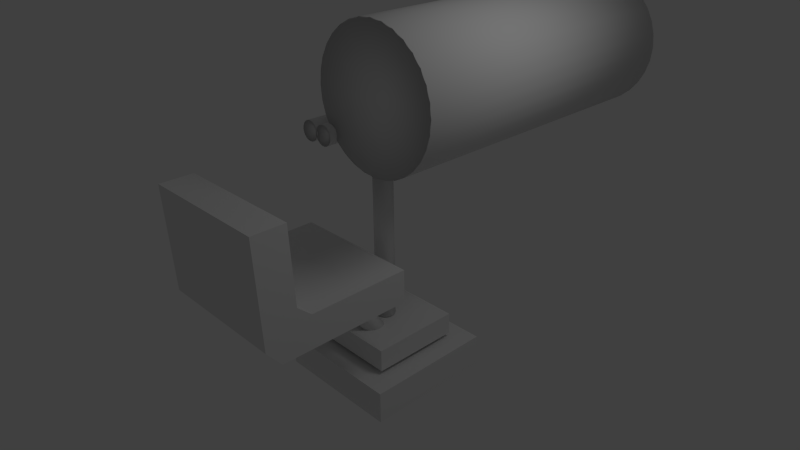 # Source: turrent_gun.blend  (saved by Blender 2.57.1; exported with 4.5.12 LTS)
import bpy
from mathutils import Matrix  # noqa: F401  (used for matrix-valued properties, if any)

bpy.ops.wm.read_factory_settings(use_empty=True)
scene = bpy.context.scene
scene.name = 'Scene'

# ---- collections
col_collection_1 = bpy.data.collections.new('Collection 1'); scene.collection.children.link(col_collection_1)

# ---- materials (node trees are filled in below, after node groups)
mat_material = bpy.data.materials.new('Material')
mat_material.alpha_threshold = 0.0
mat_material.use_transparent_shadow = False
mat_material.roughness = 0.5
mat_material.line_color = (0.0, 0.0, 0.0, 1.0)

# ---- material node trees

# ---- world
world_world = bpy.data.worlds.new('World'); scene.world = world_world
world_world.color = (0.05088, 0.05088, 0.05088)
world_world.use_sun_shadow = False
world_world.sun_shadow_jitter_overblur = 0.0
world_world.cycles.sampling_method = 'MANUAL'
world_world.cycles.sample_map_resolution = 256

# ---- cameras
cam_camera = bpy.data.cameras.new('Camera')
cam_camera.clip_end = 100.0
cam_camera.lens = 35.0
cam_camera.ortho_scale = 7.314
cam_camera.dof.focus_distance = 0.0
cam_camera.dof.aperture_fstop = 128.0

# ---- lights
light_lamp = bpy.data.lights.new('Lamp', 'POINT')
light_lamp.transmission_factor = 0.0
light_lamp.cutoff_distance = 30.0
light_lamp.energy = 100.0
light_lamp.shadow_buffer_clip_start = 1.001
light_lamp.shadow_soft_size = 1.0
light_lamp.shadow_maximum_resolution = 0.006
light_lamp.use_absolute_resolution = True
light_lamp.cycles.use_multiple_importance_sampling = False

# ---- meshes
me_cylinder_004 = bpy.data.meshes.new('Cylinder.004')
me_cylinder_004.from_pydata([(0.0, 1.0, -1.0), (0.1951, 0.9808, -1.0), (0.3827, 0.9239, -1.0), (0.5556, 0.8315, -1.0), (0.7071, 0.7071, -1.0), (0.8315, 0.5556, -1.0), (0.9239, 0.3827, -1.0), (0.9808, 0.1951, -1.0), (1.0, 7.55e-08, -1.0), (0.9808, -0.1951, -1.0), (0.9239, -0.3827, -1.0), (0.8315, -0.5556, -1.0), (0.7071, -0.7071, -1.0), (0.5556, -0.8315, -1.0), (0.3827, -0.9239, -1.0), (0.1951, -0.9808, -1.0), (-3.258e-07, -1.0, -1.0), (-0.1951, -0.9808, -1.0), (-0.3827, -0.9239, -1.0), (-0.5556, -0.8315, -1.0), (-0.7071, -0.7071, -1.0), (-0.8315, -0.5556, -1.0), (-0.9239, -0.3827, -1.0), (-0.9808, -0.1951, -1.0), (-1.0, 9.656e-07, -1.0), (-0.9808, 0.1951, -1.0), (-0.9239, 0.3827, -1.0), (-0.8315, 0.5556, -1.0), (-0.7071, 0.7071, -1.0), (-0.5556, 0.8315, -1.0), (-0.3827, 0.9239, -1.0), (-0.1951, 0.9808, -1.0), (1.605e-06, 1.0, 1.0), (0.1951, 0.9808, 1.0), (0.3827, 0.9239, 1.0), (0.5556, 0.8315, 1.0), (0.7071, 0.7071, 1.0), (0.8315, 0.5556, 1.0), (0.9239, 0.3827, 1.0), (0.9808, 0.1951, 1.0), (1.0, -2.245e-06, 1.0), (0.9808, -0.1951, 1.0), (0.9239, -0.3827, 1.0), (0.8315, -0.5556, 1.0), (0.7071, -0.7071, 1.0), (0.5556, -0.8315, 1.0), (0.3827, -0.9239, 1.0), (0.1951, -0.9808, 1.0), (9.298e-07, -1.0, 1.0), (-0.1951, -0.9808, 1.0), (-0.3827, -0.9239, 1.0), (-0.5556, -0.8315, 1.0), (-0.7071, -0.7071, 1.0), (-0.8315, -0.5556, 1.0), (-0.9239, -0.3827, 1.0), (-0.9808, -0.1951, 1.0), (-1.0, -4.105e-06, 1.0), (-0.9808, 0.1951, 1.0), (-0.9239, 0.3827, 1.0), (-0.8315, 0.5556, 1.0), (-0.7071, 0.7071, 1.0), (-0.5556, 0.8315, 1.0), (-0.3827, 0.9239, 1.0), (-0.1951, 0.9808, 1.0), (0.0, -4.001e-08, -0.7736), (0.0, 4.045e-08, 0.7711), (1.873, 1.0, -1.0), (2.068, 0.9808, -1.0), (2.255, 0.9239, -1.0), (2.428, 0.8315, -1.0), (2.58, 0.7071, -1.0), (2.704, 0.5556, -1.0), (2.796, 0.3827, -1.0), (2.853, 0.1951, -1.0), (2.873, -2.772e-06, -1.0), (2.853, -0.1951, -1.0), (2.796, -0.3827, -1.0), (2.704, -0.5556, -1.0), (2.58, -0.7071, -1.0), (2.428, -0.8315, -1.0), (2.255, -0.9239, -1.0), (2.068, -0.9808, -1.0), (1.873, -1.0, -1.0), (1.677, -0.9808, -1.0), (1.49, -0.9239, -1.0), (1.317, -0.8315, -1.0), (1.165, -0.7071, -1.0), (1.041, -0.5556, -1.0), (0.9487, -0.3827, -1.0), (0.8918, -0.1951, -1.0), (0.8726, -1.923e-09, -1.0), (0.8918, 0.1951, -1.0), (0.9487, 0.3827, -1.0), (1.041, 0.5556, -1.0), (1.165, 0.7071, -1.0), (1.317, 0.8315, -1.0), (1.49, 0.9239, -1.0), (1.677, 0.9808, -1.0), (1.873, 1.0, 1.0), (2.068, 0.9808, 1.0), (2.255, 0.9239, 1.0), (2.428, 0.8315, 1.0), (2.58, 0.7071, 1.0), (2.704, 0.5556, 1.0), (2.796, 0.3827, 1.0), (2.853, 0.1951, 1.0), (2.873, -5.092e-06, 1.0), (2.853, -0.1951, 1.0), (2.796, -0.3827, 1.0), (2.704, -0.5556, 1.0), (2.58, -0.7071, 1.0), (2.428, -0.8315, 1.0), (2.255, -0.9239, 1.0), (2.068, -0.9808, 1.0), (1.873, -1.0, 1.0), (1.677, -0.9808, 1.0), (1.49, -0.9239, 1.0), (1.317, -0.8315, 1.0), (1.165, -0.7071, 1.0), (1.041, -0.5556, 1.0), (0.9487, -0.3827, 1.0), (0.8918, -0.1951, 1.0), (0.8726, -5.072e-06, 1.0), (0.8918, 0.1951, 1.0), (0.9487, 0.3827, 1.0), (1.041, 0.5556, 1.0), (1.165, 0.7071, 1.0), (1.317, 0.8315, 1.0), (1.49, 0.9239, 1.0), (1.677, 0.9808, 1.0), (1.873, -1.947e-06, -0.7736), (1.873, -1.862e-06, 0.7457), (4.255, -20.89, -1.0), (4.448, -20.87, -0.9884), (4.635, -20.87, -0.963), (4.809, -20.89, -0.9252), (4.963, -20.93, -0.8764), (5.091, -20.99, -0.8184), (5.189, -21.06, -0.7536), (5.253, -21.16, -0.6844), (5.279, -21.26, -0.6134), (5.268, -21.36, -0.5435), (5.219, -21.47, -0.4772), (5.135, -21.58, -0.4171), (5.018, -21.68, -0.3656), (4.874, -21.78, -0.3246), (4.707, -21.85, -0.2957), (4.525, -21.92, -0.2799), (4.333, -21.96, -0.278), (4.14, -21.98, -0.29), (3.953, -21.98, -0.3154), (3.779, -21.96, -0.3532), (3.625, -21.92, -0.4021), (3.497, -21.86, -0.46), (3.399, -21.78, -0.5248), (3.335, -21.69, -0.594), (3.309, -21.59, -0.665), (3.32, -21.48, -0.735), (3.369, -21.38, -0.8012), (3.453, -21.27, -0.8613), (3.569, -21.17, -0.9128), (3.714, -21.07, -0.9538), (3.881, -20.99, -0.9828), (4.063, -20.93, -0.9985), (2.368, -11.9, 1.467), (2.561, -11.87, 1.479), (2.748, -11.87, 1.504), (2.922, -11.89, 1.542), (3.076, -11.94, 1.591), (3.205, -12.0, 1.649), (3.303, -12.07, 1.714), (3.366, -12.16, 1.783), (3.393, -12.26, 1.854), (3.382, -12.37, 1.924), (3.333, -12.48, 1.99), (3.249, -12.59, 2.05), (3.132, -12.69, 2.102), (2.988, -12.78, 2.143), (2.821, -12.86, 2.172), (2.638, -12.92, 2.187), (2.447, -12.97, 2.189), (2.254, -12.99, 2.177), (2.067, -12.99, 2.152), (1.893, -12.97, 2.114), (1.739, -12.93, 2.065), (1.61, -12.87, 2.007), (1.512, -12.79, 1.942), (1.449, -12.7, 1.873), (1.422, -12.6, 1.802), (1.434, -12.49, 1.732), (1.482, -12.38, 1.666), (1.567, -12.27, 1.606), (1.683, -12.17, 1.554), (1.828, -12.08, 1.513), (1.994, -12.0, 1.485), (2.177, -11.94, 1.469), (4.294, -21.42, -0.6392), (2.408, -12.43, 1.828), (3.351, -20.21, -1.828), (3.546, -20.21, -1.82), (3.734, -20.21, -1.795), (3.907, -20.21, -1.756), (4.059, -20.21, -1.703), (4.183, -20.21, -1.638), (4.276, -20.21, -1.564), (4.333, -20.21, -1.484), (4.352, -20.21, -1.4), (4.333, -20.21, -1.317), (4.276, -20.21, -1.237), (4.183, -20.21, -1.163), (4.059, -20.21, -1.098), (3.907, -20.21, -1.045), (3.734, -20.21, -1.005), (3.546, -20.21, -0.9808), (3.351, -20.21, -0.9726), (3.155, -20.21, -0.9808), (2.968, -20.21, -1.005), (2.795, -20.21, -1.045), (2.643, -20.21, -1.098), (2.518, -20.21, -1.163), (2.426, -20.21, -1.237), (2.369, -20.21, -1.317), (2.35, -20.21, -1.4), (2.369, -20.21, -1.484), (2.426, -20.21, -1.564), (2.518, -20.21, -1.638), (2.643, -20.21, -1.703), (2.795, -20.21, -1.756), (2.968, -20.21, -1.795), (3.155, -20.21, -1.82), (3.351, -1.473, -1.828), (3.546, -1.473, -1.82), (3.734, -1.473, -1.795), (3.907, -1.473, -1.756), (4.059, -1.473, -1.703), (4.183, -1.473, -1.638), (4.276, -1.473, -1.564), (4.333, -1.473, -1.484), (4.352, -1.473, -1.4), (4.333, -1.473, -1.317), (4.276, -1.473, -1.237), (4.183, -1.473, -1.163), (4.059, -1.473, -1.098), (3.907, -1.473, -1.045), (3.734, -1.473, -1.005), (3.546, -1.473, -0.9808), (3.351, -1.473, -0.9726), (3.155, -1.473, -0.9808), (2.968, -1.473, -1.005), (2.795, -1.473, -1.045), (2.643, -1.473, -1.098), (2.518, -1.473, -1.163), (2.426, -1.473, -1.237), (2.369, -1.473, -1.317), (2.35, -1.473, -1.4), (2.369, -1.473, -1.484), (2.426, -1.473, -1.564), (2.518, -1.473, -1.638), (2.643, -1.473, -1.703), (2.795, -1.473, -1.756), (2.968, -1.473, -1.795), (3.155, -1.473, -1.82), (3.351, -20.21, -1.4), (3.351, -1.473, -1.4), (8.06, -22.65, -3.331), (8.06, -22.65, 0.6914), (-1.358, -22.65, 0.6914), (-1.358, -22.65, -3.331), (8.06, -20.32, -3.331), (8.06, -20.32, 0.6914), (-1.358, -20.32, 0.6914), (-1.358, -20.32, -3.331), (7.785, 11.09, -12.84), (9.106, 10.96, -12.84), (10.38, 10.57, -12.84), (11.55, 9.945, -12.84), (12.57, 9.103, -12.84), (13.42, 8.076, -12.84), (14.04, 6.906, -12.84), (14.43, 5.635, -12.84), (14.56, 4.314, -12.84), (14.43, 2.993, -12.84), (14.04, 1.723, -12.84), (13.42, 0.5519, -12.84), (12.57, -0.4743, -12.84), (11.55, -1.316, -12.84), (10.38, -1.942, -12.84), (9.106, -2.328, -12.84), (7.785, -2.458, -12.84), (6.464, -2.328, -12.84), (5.193, -1.942, -12.84), (4.023, -1.316, -12.84), (2.996, -0.4742, -12.84), (2.154, 0.5519, -12.84), (1.528, 1.723, -12.84), (1.143, 2.993, -12.84), (1.013, 4.314, -12.84), (1.143, 5.635, -12.84), (1.528, 6.906, -12.84), (2.154, 8.076, -12.84), (2.996, 9.103, -12.84), (4.023, 9.945, -12.84), (5.193, 10.57, -12.84), (6.464, 10.96, -12.84), (7.785, 11.09, 0.7035), (9.106, 10.96, 0.7035), (10.38, 10.57, 0.7035), (11.55, 9.945, 0.7035), (12.57, 9.103, 0.7035), (13.42, 8.076, 0.7035), (14.04, 6.906, 0.7035), (14.43, 5.635, 0.7035), (14.56, 4.314, 0.7035), (14.43, 2.993, 0.7035), (14.04, 1.723, 0.7035), (13.42, 0.5519, 0.7035), (12.57, -0.4743, 0.7035), (11.55, -1.316, 0.7035), (10.38, -1.942, 0.7035), (9.106, -2.328, 0.7035), (7.785, -2.458, 0.7035), (6.464, -2.328, 0.7035), (5.193, -1.942, 0.7035), (4.023, -1.316, 0.7035), (2.996, -0.4743, 0.7035), (2.154, 0.5519, 0.7035), (1.528, 1.723, 0.7035), (1.143, 2.993, 0.7035), (1.013, 4.314, 0.7035), (1.143, 5.635, 0.7035), (1.528, 6.906, 0.7035), (2.154, 8.076, 0.7035), (2.996, 9.103, 0.7035), (4.022, 9.945, 0.7035), (5.193, 10.57, 0.7035), (6.464, 10.96, 0.7035), (7.785, 4.314, -1.271), (7.785, 4.314, 0.1529), (10.12, -2.143, 5.313), (10.12, -9.788, 5.193), (-3.421, -9.788, 5.193), (-3.421, -2.143, 5.313), (10.12, -2.143, 6.747), (10.12, -12.59, 6.596), (-3.421, -12.59, 6.596), (-3.421, -2.143, 6.747), (10.12, -14.38, 0.1916), (10.12, -14.38, 5.977), (-3.421, -14.38, 5.977), (-3.421, -14.38, 0.1916), (10.12, -11.02, 0.1916), (10.12, -11.02, 4.598), (-3.421, -11.02, 4.598), (-3.421, -11.02, 0.1916)], [], [(64, 0, 1), (65, 33, 32), (64, 1, 2), (65, 34, 33), (64, 2, 3), (65, 35, 34), (64, 3, 4), (65, 36, 35), (64, 4, 5), (65, 37, 36), (64, 5, 6), (65, 38, 37), (64, 6, 7), (65, 39, 38), (64, 7, 8), (65, 40, 39), (64, 8, 9), (65, 41, 40), (64, 9, 10), (65, 42, 41), (64, 10, 11), (65, 43, 42), (64, 11, 12), (65, 44, 43), (64, 12, 13), (65, 45, 44), (64, 13, 14), (65, 46, 45), (64, 14, 15), (65, 47, 46), (64, 15, 16), (65, 48, 47), (64, 16, 17), (65, 49, 48), (64, 17, 18), (65, 50, 49), (64, 18, 19), (65, 51, 50), (64, 19, 20), (65, 52, 51), (64, 20, 21), (65, 53, 52), (64, 21, 22), (65, 54, 53), (64, 22, 23), (65, 55, 54), (64, 23, 24), (65, 56, 55), (64, 24, 25), (65, 57, 56), (64, 25, 26), (65, 58, 57), (64, 26, 27), (65, 59, 58), (64, 27, 28), (65, 60, 59), (64, 28, 29), (65, 61, 60), (64, 29, 30), (65, 62, 61), (64, 30, 31), (65, 63, 62), (31, 0, 64), (65, 32, 63), (0, 32, 33, 1), (1, 33, 34, 2), (2, 34, 35, 3), (3, 35, 36, 4), (4, 36, 37, 5), (5, 37, 38, 6), (6, 38, 39, 7), (7, 39, 40, 8), (8, 40, 41, 9), (9, 41, 42, 10), (10, 42, 43, 11), (11, 43, 44, 12), (12, 44, 45, 13), (13, 45, 46, 14), (14, 46, 47, 15), (15, 47, 48, 16), (16, 48, 49, 17), (17, 49, 50, 18), (18, 50, 51, 19), (19, 51, 52, 20), (20, 52, 53, 21), (21, 53, 54, 22), (22, 54, 55, 23), (23, 55, 56, 24), (24, 56, 57, 25), (25, 57, 58, 26), (26, 58, 59, 27), (27, 59, 60, 28), (28, 60, 61, 29), (29, 61, 62, 30), (30, 62, 63, 31), (32, 0, 31, 63), (130, 66, 67), (131, 99, 98), (130, 67, 68), (131, 100, 99), (130, 68, 69), (131, 101, 100), (130, 69, 70), (131, 102, 101), (130, 70, 71), (131, 103, 102), (130, 71, 72), (131, 104, 103), (130, 72, 73), (131, 105, 104), (130, 73, 74), (131, 106, 105), (130, 74, 75), (131, 107, 106), (130, 75, 76), (131, 108, 107), (130, 76, 77), (131, 109, 108), (130, 77, 78), (131, 110, 109), (130, 78, 79), (131, 111, 110), (130, 79, 80), (131, 112, 111), (130, 80, 81), (131, 113, 112), (130, 81, 82), (131, 114, 113), (130, 82, 83), (131, 115, 114), (130, 83, 84), (131, 116, 115), (130, 84, 85), (131, 117, 116), (130, 85, 86), (131, 118, 117), (130, 86, 87), (131, 119, 118), (130, 87, 88), (131, 120, 119), (130, 88, 89), (131, 121, 120), (130, 89, 90), (131, 122, 121), (130, 90, 91), (131, 123, 122), (130, 91, 92), (131, 124, 123), (130, 92, 93), (131, 125, 124), (130, 93, 94), (131, 126, 125), (130, 94, 95), (131, 127, 126), (130, 95, 96), (131, 128, 127), (130, 96, 97), (131, 129, 128), (97, 66, 130), (131, 98, 129), (66, 98, 99, 67), (67, 99, 100, 68), (68, 100, 101, 69), (69, 101, 102, 70), (70, 102, 103, 71), (71, 103, 104, 72), (72, 104, 105, 73), (73, 105, 106, 74), (74, 106, 107, 75), (75, 107, 108, 76), (76, 108, 109, 77), (77, 109, 110, 78), (78, 110, 111, 79), (79, 111, 112, 80), (80, 112, 113, 81), (81, 113, 114, 82), (82, 114, 115, 83), (83, 115, 116, 84), (84, 116, 117, 85), (85, 117, 118, 86), (86, 118, 119, 87), (87, 119, 120, 88), (88, 120, 121, 89), (89, 121, 122, 90), (90, 122, 123, 91), (91, 123, 124, 92), (92, 124, 125, 93), (93, 125, 126, 94), (94, 126, 127, 95), (95, 127, 128, 96), (96, 128, 129, 97), (98, 66, 97, 129), (196, 132, 133), (197, 165, 164), (196, 133, 134), (197, 166, 165), (196, 134, 135), (197, 167, 166), (196, 135, 136), (197, 168, 167), (196, 136, 137), (197, 169, 168), (196, 137, 138), (197, 170, 169), (196, 138, 139), (197, 171, 170), (196, 139, 140), (197, 172, 171), (196, 140, 141), (197, 173, 172), (196, 141, 142), (197, 174, 173), (196, 142, 143), (197, 175, 174), (196, 143, 144), (197, 176, 175), (196, 144, 145), (197, 177, 176), (196, 145, 146), (197, 178, 177), (196, 146, 147), (197, 179, 178), (196, 147, 148), (197, 180, 179), (196, 148, 149), (197, 181, 180), (196, 149, 150), (197, 182, 181), (196, 150, 151), (197, 183, 182), (196, 151, 152), (197, 184, 183), (196, 152, 153), (197, 185, 184), (196, 153, 154), (197, 186, 185), (196, 154, 155), (197, 187, 186), (196, 155, 156), (197, 188, 187), (196, 156, 157), (197, 189, 188), (196, 157, 158), (197, 190, 189), (196, 158, 159), (197, 191, 190), (196, 159, 160), (197, 192, 191), (196, 160, 161), (197, 193, 192), (196, 161, 162), (197, 194, 193), (196, 162, 163), (197, 195, 194), (163, 132, 196), (197, 164, 195), (132, 164, 165, 133), (133, 165, 166, 134), (134, 166, 167, 135), (135, 167, 168, 136), (136, 168, 169, 137), (137, 169, 170, 138), (138, 170, 171, 139), (139, 171, 172, 140), (140, 172, 173, 141), (141, 173, 174, 142), (142, 174, 175, 143), (143, 175, 176, 144), (144, 176, 177, 145), (145, 177, 178, 146), (146, 178, 179, 147), (147, 179, 180, 148), (148, 180, 181, 149), (149, 181, 182, 150), (150, 182, 183, 151), (151, 183, 184, 152), (152, 184, 185, 153), (153, 185, 186, 154), (154, 186, 187, 155), (155, 187, 188, 156), (156, 188, 189, 157), (157, 189, 190, 158), (158, 190, 191, 159), (159, 191, 192, 160), (160, 192, 193, 161), (161, 193, 194, 162), (162, 194, 195, 163), (164, 132, 163, 195), (262, 198, 199), (263, 231, 230), (262, 199, 200), (263, 232, 231), (262, 200, 201), (263, 233, 232), (262, 201, 202), (263, 234, 233), (262, 202, 203), (263, 235, 234), (262, 203, 204), (263, 236, 235), (262, 204, 205), (263, 237, 236), (262, 205, 206), (263, 238, 237), (262, 206, 207), (263, 239, 238), (262, 207, 208), (263, 240, 239), (262, 208, 209), (263, 241, 240), (262, 209, 210), (263, 242, 241), (262, 210, 211), (263, 243, 242), (262, 211, 212), (263, 244, 243), (262, 212, 213), (263, 245, 244), (262, 213, 214), (263, 246, 245), (262, 214, 215), (263, 247, 246), (262, 215, 216), (263, 248, 247), (262, 216, 217), (263, 249, 248), (262, 217, 218), (263, 250, 249), (262, 218, 219), (263, 251, 250), (262, 219, 220), (263, 252, 251), (262, 220, 221), (263, 253, 252), (262, 221, 222), (263, 254, 253), (262, 222, 223), (263, 255, 254), (262, 223, 224), (263, 256, 255), (262, 224, 225), (263, 257, 256), (262, 225, 226), (263, 258, 257), (262, 226, 227), (263, 259, 258), (262, 227, 228), (263, 260, 259), (262, 228, 229), (263, 261, 260), (229, 198, 262), (263, 230, 261), (198, 230, 231, 199), (199, 231, 232, 200), (200, 232, 233, 201), (201, 233, 234, 202), (202, 234, 235, 203), (203, 235, 236, 204), (204, 236, 237, 205), (205, 237, 238, 206), (206, 238, 239, 207), (207, 239, 240, 208), (208, 240, 241, 209), (209, 241, 242, 210), (210, 242, 243, 211), (211, 243, 244, 212), (212, 244, 245, 213), (213, 245, 246, 214), (214, 246, 247, 215), (215, 247, 248, 216), (216, 248, 249, 217), (217, 249, 250, 218), (218, 250, 251, 219), (219, 251, 252, 220), (220, 252, 253, 221), (221, 253, 254, 222), (222, 254, 255, 223), (223, 255, 256, 224), (224, 256, 257, 225), (225, 257, 258, 226), (226, 258, 259, 227), (227, 259, 260, 228), (228, 260, 261, 229), (230, 198, 229, 261), (264, 265, 266, 267), (268, 271, 270, 269), (264, 268, 269, 265), (265, 269, 270, 266), (266, 270, 271, 267), (268, 264, 267, 271), (336, 272, 273), (337, 305, 304), (336, 273, 274), (337, 306, 305), (336, 274, 275), (337, 307, 306), (336, 275, 276), (337, 308, 307), (336, 276, 277), (337, 309, 308), (336, 277, 278), (337, 310, 309), (336, 278, 279), (337, 311, 310), (336, 279, 280), (337, 312, 311), (336, 280, 281), (337, 313, 312), (336, 281, 282), (337, 314, 313), (336, 282, 283), (337, 315, 314), (336, 283, 284), (337, 316, 315), (336, 284, 285), (337, 317, 316), (336, 285, 286), (337, 318, 317), (336, 286, 287), (337, 319, 318), (336, 287, 288), (337, 320, 319), (336, 288, 289), (337, 321, 320), (336, 289, 290), (337, 322, 321), (336, 290, 291), (337, 323, 322), (336, 291, 292), (337, 324, 323), (336, 292, 293), (337, 325, 324), (336, 293, 294), (337, 326, 325), (336, 294, 295), (337, 327, 326), (336, 295, 296), (337, 328, 327), (336, 296, 297), (337, 329, 328), (336, 297, 298), (337, 330, 329), (336, 298, 299), (337, 331, 330), (336, 299, 300), (337, 332, 331), (336, 300, 301), (337, 333, 332), (336, 301, 302), (337, 334, 333), (336, 302, 303), (337, 335, 334), (303, 272, 336), (337, 304, 335), (272, 304, 305, 273), (273, 305, 306, 274), (274, 306, 307, 275), (275, 307, 308, 276), (276, 308, 309, 277), (277, 309, 310, 278), (278, 310, 311, 279), (279, 311, 312, 280), (280, 312, 313, 281), (281, 313, 314, 282), (282, 314, 315, 283), (283, 315, 316, 284), (284, 316, 317, 285), (285, 317, 318, 286), (286, 318, 319, 287), (287, 319, 320, 288), (288, 320, 321, 289), (289, 321, 322, 290), (290, 322, 323, 291), (291, 323, 324, 292), (292, 324, 325, 293), (293, 325, 326, 294), (294, 326, 327, 295), (295, 327, 328, 296), (296, 328, 329, 297), (297, 329, 330, 298), (298, 330, 331, 299), (299, 331, 332, 300), (300, 332, 333, 301), (301, 333, 334, 302), (302, 334, 335, 303), (304, 272, 303, 335), (338, 339, 340, 341), (342, 345, 344, 343), (338, 342, 343, 339), (340, 344, 345, 341), (342, 338, 341, 345), (346, 347, 348, 349), (350, 353, 352, 351), (346, 350, 351, 347), (348, 352, 353, 349), (350, 346, 349, 353), (340, 352, 348, 344), (339, 351, 352, 340), (339, 343, 347, 351), (343, 344, 348, 347)])
me_cylinder_004.polygons.foreach_set('use_smooth', [1, 1, 1, 1, 1, 1, 1, 1, 1, 1, 1, 1, 1, 1, 1, 1, 1, 1, 1, 1, 1, 1, 1, 1, 1, 1, 1, 1, 1, 1, 1, 1, 1, 1, 1, 1, 1, 1, 1, 1, 1, 1, 1, 1, 1, 1, 1, 1, 1, 1, 1, 1, 1, 1, 1, 1, 1, 1, 1, 1, 1, 1, 1, 1, 1, 1, 1, 1, 1, 1, 1, 1, 1, 1, 1, 1, 1, 1, 1, 1, 1, 1, 1, 1, 1, 1, 1, 1, 1, 1, 1, 1, 1, 1, 1, 1, 1, 1, 1, 1, 1, 1, 1, 1, 1, 1, 1, 1, 1, 1, 1, 1, 1, 1, 1, 1, 1, 1, 1, 1, 1, 1, 1, 1, 1, 1, 1, 1, 1, 1, 1, 1, 1, 1, 1, 1, 1, 1, 1, 1, 1, 1, 1, 1, 1, 1, 1, 1, 1, 1, 1, 1, 1, 1, 1, 1, 1, 1, 1, 1, 1, 1, 1, 1, 1, 1, 1, 1, 1, 1, 1, 1, 1, 1, 1, 1, 1, 1, 1, 1, 1, 1, 1, 1, 1, 1, 1, 1, 1, 1, 1, 1, 1, 1, 1, 1, 1, 1, 1, 1, 1, 1, 1, 1, 1, 1, 1, 1, 1, 1, 1, 1, 1, 1, 1, 1, 1, 1, 1, 1, 1, 1, 1, 1, 1, 1, 1, 1, 1, 1, 1, 1, 1, 1, 1, 1, 1, 1, 1, 1, 1, 1, 1, 1, 1, 1, 1, 1, 1, 1, 1, 1, 1, 1, 1, 1, 1, 1, 1, 1, 1, 1, 1, 1, 1, 1, 1, 1, 1, 1, 1, 1, 1, 1, 1, 1, 1, 1, 1, 1, 1, 1, 1, 1, 1, 1, 1, 1, 1, 1, 1, 1, 1, 1, 1, 1, 1, 1, 1, 1, 1, 1, 1, 1, 1, 1, 1, 1, 1, 1, 1, 1, 1, 1, 1, 1, 1, 1, 1, 1, 1, 1, 1, 1, 1, 1, 1, 1, 1, 1, 1, 1, 1, 1, 1, 1, 1, 1, 1, 1, 1, 1, 1, 1, 1, 1, 1, 1, 1, 1, 1, 1, 1, 1, 1, 1, 1, 1, 1, 1, 1, 1, 1, 1, 1, 1, 1, 1, 1, 1, 1, 1, 1, 1, 1, 1, 1, 1, 1, 1, 1, 1, 1, 1, 0, 0, 0, 0, 0, 0, 1, 1, 1, 1, 1, 1, 1, 1, 1, 1, 1, 1, 1, 1, 1, 1, 1, 1, 1, 1, 1, 1, 1, 1, 1, 1, 1, 1, 1, 1, 1, 1, 1, 1, 1, 1, 1, 1, 1, 1, 1, 1, 1, 1, 1, 1, 1, 1, 1, 1, 1, 1, 1, 1, 1, 1, 1, 1, 1, 1, 1, 1, 1, 1, 1, 1, 1, 1, 1, 1, 1, 1, 1, 1, 1, 1, 1, 1, 1, 1, 1, 1, 1, 1, 1, 1, 1, 1, 1, 1, 1, 1, 1, 1, 1, 1, 0, 0, 0, 0, 0, 0, 0, 0, 0, 0, 0, 0, 0, 0])
_uv = me_cylinder_004.uv_layers.new(name='UVTex')
_uv.uv.foreach_set('vector', [0.6043, 0.8014, 0.5852, 0.8034, 0.5852, 0.7995, 0.3711, 0.8002, 0.354, 0.8093, 0.3526, 0.8057, 0.6043, 0.8014, 0.5852, 0.7995, 0.5859, 0.7958, 0.3711, 0.8002, 0.3561, 0.8125, 0.354, 0.8093, 0.6043, 0.8014, 0.5859, 0.7958, 0.5874, 0.7922, 0.3711, 0.8002, 0.3588, 0.8152, 0.3561, 0.8125, 0.6043, 0.8014, 0.5874, 0.7922, 0.5895, 0.789, 0.3711, 0.8002, 0.362, 0.8173, 0.3588, 0.8152, 0.6043, 0.8014, 0.5895, 0.789, 0.5922, 0.7863, 0.3711, 0.8002, 0.3656, 0.8188, 0.362, 0.8173, 0.6043, 0.8014, 0.5922, 0.7863, 0.5954, 0.7842, 0.3711, 0.8002, 0.3693, 0.8195, 0.3656, 0.8188, 0.6043, 0.8014, 0.5954, 0.7842, 0.5989, 0.7827, 0.3711, 0.8002, 0.3731, 0.8195, 0.3693, 0.8195, 0.6043, 0.8014, 0.5989, 0.7827, 0.6026, 0.782, 0.3711, 0.8002, 0.3769, 0.8188, 0.3731, 0.8195, 0.6043, 0.8014, 0.6026, 0.782, 0.6065, 0.782, 0.3711, 0.8002, 0.3804, 0.8173, 0.3769, 0.8188, 0.6043, 0.8014, 0.6065, 0.782, 0.6102, 0.7827, 0.3711, 0.8002, 0.3836, 0.8152, 0.3804, 0.8173, 0.6043, 0.8014, 0.6102, 0.7827, 0.6137, 0.7842, 0.3711, 0.8002, 0.3863, 0.8125, 0.3836, 0.8152, 0.6043, 0.8014, 0.6137, 0.7842, 0.6169, 0.7863, 0.3711, 0.8002, 0.3884, 0.8093, 0.3863, 0.8125, 0.6043, 0.8014, 0.6169, 0.7863, 0.6196, 0.789, 0.3711, 0.8002, 0.3899, 0.8058, 0.3884, 0.8093, 0.6043, 0.8014, 0.6196, 0.789, 0.6218, 0.7922, 0.3711, 0.8002, 0.3907, 0.802, 0.3899, 0.8058, 0.6043, 0.8014, 0.6218, 0.7922, 0.6232, 0.7957, 0.3711, 0.8002, 0.3907, 0.7982, 0.3907, 0.802, 0.6043, 0.8014, 0.6232, 0.7957, 0.624, 0.7995, 0.3711, 0.8002, 0.3899, 0.7945, 0.3907, 0.7982, 0.6043, 0.8014, 0.624, 0.7995, 0.624, 0.8033, 0.3711, 0.8002, 0.3885, 0.7909, 0.3899, 0.7945, 0.6043, 0.8014, 0.624, 0.8033, 0.6232, 0.8071, 0.3711, 0.8002, 0.3863, 0.7877, 0.3885, 0.7909, 0.6043, 0.8014, 0.6232, 0.8071, 0.6218, 0.8106, 0.3711, 0.8002, 0.3836, 0.785, 0.3863, 0.7877, 0.6043, 0.8014, 0.6218, 0.8106, 0.6197, 0.8138, 0.3711, 0.8002, 0.3805, 0.7829, 0.3836, 0.785, 0.6043, 0.8014, 0.6197, 0.8138, 0.617, 0.8165, 0.3711, 0.8002, 0.3769, 0.7814, 0.3805, 0.7829, 0.6043, 0.8014, 0.617, 0.8165, 0.6138, 0.8186, 0.3711, 0.8002, 0.3732, 0.7807, 0.3769, 0.7814, 0.6043, 0.8014, 0.6138, 0.8186, 0.6102, 0.8201, 0.3711, 0.8002, 0.3693, 0.7807, 0.3732, 0.7807, 0.6043, 0.8014, 0.6102, 0.8201, 0.6065, 0.8208, 0.3711, 0.8002, 0.3656, 0.7814, 0.3693, 0.7807, 0.6043, 0.8014, 0.6065, 0.8208, 0.6027, 0.8209, 0.3711, 0.8002, 0.3621, 0.7829, 0.3656, 0.7814, 0.6043, 0.8014, 0.6027, 0.8209, 0.5989, 0.8201, 0.3711, 0.8002, 0.3589, 0.785, 0.3621, 0.7829, 0.6043, 0.8014, 0.5989, 0.8201, 0.5954, 0.8186, 0.3711, 0.8002, 0.3562, 0.7877, 0.3589, 0.785, 0.6043, 0.8014, 0.5954, 0.8186, 0.5922, 0.8165, 0.3711, 0.8002, 0.354, 0.7909, 0.3562, 0.7877, 0.6043, 0.8014, 0.5922, 0.8165, 0.5895, 0.8138, 0.3711, 0.8002, 0.3526, 0.7944, 0.354, 0.7909, 0.6043, 0.8014, 0.5895, 0.8138, 0.5874, 0.8106, 0.3711, 0.8002, 0.3518, 0.7982, 0.3526, 0.7944, 0.6043, 0.8014, 0.5874, 0.8106, 0.5859, 0.8071, 0.3711, 0.8002, 0.3518, 0.802, 0.3518, 0.7982, 0.5859, 0.8071, 0.5852, 0.8034, 0.6043, 0.8014, 0.3711, 0.8002, 0.3526, 0.8057, 0.3518, 0.802, 0.2491, 0.8353, 0.2491, 0.7963, 0.2529, 0.7963, 0.2529, 0.8353, 0.2529, 0.8353, 0.2529, 0.7963, 0.2565, 0.7964, 0.2566, 0.8354, 0.2566, 0.8354, 0.2565, 0.7964, 0.2599, 0.7965, 0.26, 0.8355, 0.26, 0.8355, 0.2599, 0.7965, 0.2629, 0.7966, 0.2629, 0.8356, 0.5852, 0.782, 0.5851, 0.8209, 0.5822, 0.8211, 0.5822, 0.7822, 0.5822, 0.7822, 0.5822, 0.8211, 0.5788, 0.8213, 0.5788, 0.7824, 0.5788, 0.7824, 0.5788, 0.8213, 0.5751, 0.8214, 0.5752, 0.7825, 0.5752, 0.7825, 0.5751, 0.8214, 0.5713, 0.8214, 0.5714, 0.7825, 0.5714, 0.7825, 0.5713, 0.8214, 0.5675, 0.8214, 0.5676, 0.7825, 0.5676, 0.7825, 0.5675, 0.8214, 0.5638, 0.8213, 0.5639, 0.7824, 0.5639, 0.7824, 0.5638, 0.8213, 0.5605, 0.8211, 0.5605, 0.7822, 0.5605, 0.7822, 0.5605, 0.8211, 0.5575, 0.8209, 0.5576, 0.782, 0.2076, 0.7967, 0.2077, 0.8356, 0.2106, 0.8355, 0.2106, 0.7965, 0.2106, 0.7965, 0.2106, 0.8355, 0.214, 0.8354, 0.214, 0.7964, 0.214, 0.7964, 0.214, 0.8354, 0.2177, 0.8353, 0.2176, 0.7963, 0.2176, 0.7963, 0.2177, 0.8353, 0.2215, 0.8353, 0.2214, 0.7963, 0.2214, 0.7963, 0.2215, 0.8353, 0.2253, 0.8353, 0.2252, 0.7963, 0.2252, 0.7963, 0.2253, 0.8353, 0.2289, 0.8354, 0.2289, 0.7964, 0.2289, 0.7964, 0.2289, 0.8354, 0.2323, 0.8355, 0.2323, 0.7965, 0.2323, 0.7965, 0.2323, 0.8355, 0.2353, 0.8356, 0.2352, 0.7966, 0.5445, 0.8209, 0.5445, 0.782, 0.5416, 0.7822, 0.5415, 0.8211, 0.5415, 0.8211, 0.5416, 0.7822, 0.5382, 0.7824, 0.5382, 0.8213, 0.5382, 0.8213, 0.5382, 0.7824, 0.5345, 0.7825, 0.5345, 0.8214, 0.5345, 0.8214, 0.5345, 0.7825, 0.5307, 0.7825, 0.5307, 0.8214, 0.5307, 0.8214, 0.5307, 0.7825, 0.5269, 0.7824, 0.5269, 0.8214, 0.5269, 0.8214, 0.5269, 0.7824, 0.5233, 0.7823, 0.5232, 0.8213, 0.5232, 0.8213, 0.5233, 0.7823, 0.5199, 0.7822, 0.5198, 0.8211, 0.5198, 0.8211, 0.5199, 0.7822, 0.5169, 0.782, 0.5169, 0.8209, 0.2353, 0.8356, 0.2353, 0.7967, 0.2382, 0.7965, 0.2383, 0.8355, 0.2383, 0.8355, 0.2382, 0.7965, 0.2416, 0.7964, 0.2416, 0.8354, 0.2416, 0.8354, 0.2416, 0.7964, 0.2453, 0.7963, 0.2453, 0.8353, 0.2491, 0.7963, 0.2491, 0.8353, 0.2453, 0.8353, 0.2453, 0.7963, 0.4696, 0.8015, 0.4512, 0.8071, 0.4504, 0.8033, 0.328, 0.8001, 0.3095, 0.8057, 0.3087, 0.802, 0.4696, 0.8015, 0.4504, 0.8033, 0.4504, 0.7995, 0.328, 0.8001, 0.3109, 0.8093, 0.3095, 0.8057, 0.4696, 0.8015, 0.4504, 0.7995, 0.4511, 0.7958, 0.328, 0.8001, 0.3131, 0.8125, 0.3109, 0.8093, 0.4696, 0.8015, 0.4511, 0.7958, 0.4526, 0.7922, 0.328, 0.8001, 0.3158, 0.8152, 0.3131, 0.8125, 0.4696, 0.8015, 0.4526, 0.7922, 0.4547, 0.789, 0.328, 0.8001, 0.3189, 0.8173, 0.3158, 0.8152, 0.4696, 0.8015, 0.4547, 0.789, 0.4574, 0.7863, 0.328, 0.8001, 0.3225, 0.8188, 0.3189, 0.8173, 0.4696, 0.8015, 0.4574, 0.7863, 0.4606, 0.7842, 0.328, 0.8001, 0.3262, 0.8195, 0.3225, 0.8188, 0.4696, 0.8015, 0.4606, 0.7842, 0.4641, 0.7827, 0.328, 0.8001, 0.3301, 0.8195, 0.3262, 0.8195, 0.4696, 0.8015, 0.4641, 0.7827, 0.4679, 0.782, 0.328, 0.8001, 0.3338, 0.8188, 0.3301, 0.8195, 0.4696, 0.8015, 0.4679, 0.782, 0.4717, 0.782, 0.328, 0.8001, 0.3373, 0.8173, 0.3338, 0.8188, 0.4696, 0.8015, 0.4717, 0.782, 0.4754, 0.7827, 0.328, 0.8001, 0.3405, 0.8152, 0.3373, 0.8173, 0.4696, 0.8015, 0.4754, 0.7827, 0.479, 0.7842, 0.328, 0.8001, 0.3432, 0.8125, 0.3405, 0.8152, 0.4696, 0.8015, 0.479, 0.7842, 0.4822, 0.7863, 0.328, 0.8001, 0.3454, 0.8093, 0.3432, 0.8125, 0.4696, 0.8015, 0.4822, 0.7863, 0.4849, 0.789, 0.328, 0.8001, 0.3468, 0.8058, 0.3454, 0.8093, 0.4696, 0.8015, 0.4849, 0.789, 0.487, 0.7922, 0.328, 0.8001, 0.3476, 0.802, 0.3468, 0.8058, 0.4696, 0.8015, 0.487, 0.7922, 0.4885, 0.7957, 0.328, 0.8001, 0.3476, 0.7982, 0.3476, 0.802, 0.4696, 0.8015, 0.4885, 0.7957, 0.4892, 0.7995, 0.328, 0.8001, 0.3468, 0.7945, 0.3476, 0.7982, 0.4696, 0.8015, 0.4892, 0.7995, 0.4892, 0.8033, 0.328, 0.8001, 0.3454, 0.7909, 0.3468, 0.7945, 0.4696, 0.8015, 0.4892, 0.8033, 0.4885, 0.8071, 0.328, 0.8001, 0.3433, 0.7877, 0.3454, 0.7909, 0.4696, 0.8015, 0.4885, 0.8071, 0.487, 0.8106, 0.328, 0.8001, 0.3406, 0.785, 0.3433, 0.7877, 0.4696, 0.8015, 0.487, 0.8106, 0.4849, 0.8138, 0.328, 0.8001, 0.3374, 0.7829, 0.3406, 0.785, 0.4696, 0.8015, 0.4849, 0.8138, 0.4822, 0.8165, 0.328, 0.8001, 0.3338, 0.7814, 0.3374, 0.7829, 0.4696, 0.8015, 0.4822, 0.8165, 0.479, 0.8186, 0.328, 0.8001, 0.3301, 0.7807, 0.3338, 0.7814, 0.4696, 0.8015, 0.479, 0.8186, 0.4755, 0.8201, 0.328, 0.8001, 0.3263, 0.7807, 0.3301, 0.7807, 0.4696, 0.8015, 0.4755, 0.8201, 0.4717, 0.8208, 0.328, 0.8001, 0.3225, 0.7814, 0.3263, 0.7807, 0.4696, 0.8015, 0.4717, 0.8208, 0.4679, 0.8208, 0.328, 0.8001, 0.319, 0.7829, 0.3225, 0.7814, 0.4696, 0.8015, 0.4679, 0.8208, 0.4642, 0.8201, 0.328, 0.8001, 0.3158, 0.785, 0.319, 0.7829, 0.4696, 0.8015, 0.4642, 0.8201, 0.4606, 0.8186, 0.328, 0.8001, 0.3131, 0.7877, 0.3158, 0.785, 0.4696, 0.8015, 0.4606, 0.8186, 0.4575, 0.8165, 0.328, 0.8001, 0.311, 0.7909, 0.3131, 0.7877, 0.4696, 0.8015, 0.4575, 0.8165, 0.4548, 0.8138, 0.328, 0.8001, 0.3095, 0.7944, 0.311, 0.7909, 0.4696, 0.8015, 0.4548, 0.8138, 0.4526, 0.8106, 0.328, 0.8001, 0.3087, 0.7982, 0.3095, 0.7944, 0.4526, 0.8106, 0.4512, 0.8071, 0.4696, 0.8015, 0.328, 0.8001, 0.3087, 0.802, 0.3087, 0.7982, 0.08954, 0.8353, 0.08949, 0.7963, 0.0933, 0.7963, 0.09335, 0.8353, 0.09335, 0.8353, 0.0933, 0.7963, 0.09697, 0.7964, 0.09701, 0.8354, 0.09701, 0.8354, 0.09697, 0.7964, 0.1003, 0.7965, 0.1004, 0.8355, 0.1004, 0.8355, 0.1003, 0.7965, 0.1033, 0.7966, 0.1033, 0.8356, 0.5169, 0.782, 0.5168, 0.8209, 0.5139, 0.8211, 0.5139, 0.7822, 0.5139, 0.7822, 0.5139, 0.8211, 0.5105, 0.8213, 0.5105, 0.7824, 0.5105, 0.7824, 0.5105, 0.8213, 0.5068, 0.8214, 0.5069, 0.7825, 0.5069, 0.7825, 0.5068, 0.8214, 0.503, 0.8214, 0.5031, 0.7825, 0.5031, 0.7825, 0.503, 0.8214, 0.4992, 0.8214, 0.4993, 0.7825, 0.4993, 0.7825, 0.4992, 0.8214, 0.4955, 0.8213, 0.4956, 0.7824, 0.4956, 0.7824, 0.4955, 0.8213, 0.4922, 0.8211, 0.4922, 0.7822, 0.4922, 0.7822, 0.4922, 0.8211, 0.4892, 0.8209, 0.4893, 0.782, 0.1033, 0.7967, 0.1034, 0.8356, 0.1063, 0.8355, 0.1063, 0.7965, 0.1063, 0.7965, 0.1063, 0.8355, 0.1097, 0.8354, 0.1097, 0.7964, 0.1097, 0.7964, 0.1097, 0.8354, 0.1134, 0.8353, 0.1133, 0.7963, 0.1133, 0.7963, 0.1134, 0.8353, 0.1172, 0.8353, 0.1171, 0.7963, 0.1171, 0.7963, 0.1172, 0.8353, 0.121, 0.8353, 0.121, 0.7963, 0.121, 0.7963, 0.121, 0.8353, 0.1247, 0.8354, 0.1246, 0.7964, 0.1246, 0.7964, 0.1247, 0.8354, 0.128, 0.8355, 0.128, 0.7965, 0.128, 0.7965, 0.128, 0.8355, 0.131, 0.8356, 0.131, 0.7966, 0.0282, 0.831, 0.02826, 0.7921, 0.0253, 0.7923, 0.02524, 0.8312, 0.02524, 0.8312, 0.0253, 0.7923, 0.02192, 0.7924, 0.02187, 0.8314, 0.02187, 0.8314, 0.02192, 0.7924, 0.01826, 0.7925, 0.0182, 0.8314, 0.0182, 0.8314, 0.01826, 0.7925, 0.01445, 0.7926, 0.01439, 0.8315, 0.01439, 0.8315, 0.01445, 0.7926, 0.01064, 0.7925, 0.01059, 0.8314, 0.01059, 0.8314, 0.01064, 0.7925, 0.00698, 0.7924, 0.006923, 0.8313, 0.006923, 0.8313, 0.00698, 0.7924, 0.003605, 0.7923, 0.003548, 0.8312, 0.003548, 0.8312, 0.003605, 0.7923, 0.000647, 0.7921, 0.0005901, 0.831, 0.07573, 0.8356, 0.07569, 0.7967, 0.07865, 0.7965, 0.07869, 0.8355, 0.07869, 0.8355, 0.07865, 0.7965, 0.08202, 0.7964, 0.08207, 0.8354, 0.08207, 0.8354, 0.08202, 0.7964, 0.08569, 0.7963, 0.08573, 0.8353, 0.08949, 0.7963, 0.08954, 0.8353, 0.08573, 0.8353, 0.08569, 0.7963, 0.6524, 0.7801, 0.651, 0.7901, 0.6472, 0.7897, 0.8157, 0.7823, 0.8104, 0.7721, 0.8142, 0.7717, 0.6524, 0.7801, 0.6472, 0.7897, 0.6437, 0.7889, 0.8157, 0.7823, 0.8068, 0.7728, 0.8104, 0.7721, 0.6524, 0.7801, 0.6437, 0.7889, 0.6404, 0.7879, 0.8157, 0.7823, 0.8036, 0.774, 0.8068, 0.7728, 0.6524, 0.7801, 0.6404, 0.7879, 0.6376, 0.7865, 0.8157, 0.7823, 0.8008, 0.7754, 0.8036, 0.774, 0.6524, 0.7801, 0.6376, 0.7865, 0.6354, 0.7849, 0.8157, 0.7823, 0.7986, 0.7771, 0.8008, 0.7754, 0.6524, 0.7801, 0.6354, 0.7849, 0.6339, 0.7831, 0.8157, 0.7823, 0.7971, 0.7791, 0.7986, 0.7771, 0.6524, 0.7801, 0.6339, 0.7831, 0.633, 0.7811, 0.8157, 0.7823, 0.7963, 0.7811, 0.7971, 0.7791, 0.6524, 0.7801, 0.633, 0.7811, 0.6329, 0.7792, 0.8157, 0.7823, 0.7962, 0.7832, 0.7963, 0.7811, 0.6524, 0.7801, 0.6329, 0.7792, 0.6336, 0.7773, 0.8157, 0.7823, 0.7969, 0.7852, 0.7962, 0.7832, 0.6524, 0.7801, 0.6336, 0.7773, 0.635, 0.7754, 0.8157, 0.7823, 0.7983, 0.7872, 0.7969, 0.7852, 0.6524, 0.7801, 0.635, 0.7754, 0.637, 0.7738, 0.8157, 0.7823, 0.8003, 0.7889, 0.7983, 0.7872, 0.6524, 0.7801, 0.637, 0.7738, 0.6396, 0.7724, 0.8157, 0.7823, 0.803, 0.7904, 0.8003, 0.7889, 0.6524, 0.7801, 0.6396, 0.7724, 0.6428, 0.7713, 0.8157, 0.7823, 0.8061, 0.7916, 0.803, 0.7904, 0.6524, 0.7801, 0.6428, 0.7713, 0.6463, 0.7705, 0.8157, 0.7823, 0.8096, 0.7924, 0.8061, 0.7916, 0.6524, 0.7801, 0.6463, 0.7705, 0.65, 0.7701, 0.8157, 0.7823, 0.8134, 0.7929, 0.8096, 0.7924, 0.6524, 0.7801, 0.65, 0.7701, 0.6538, 0.7701, 0.8157, 0.7823, 0.8172, 0.7929, 0.8134, 0.7929, 0.6524, 0.7801, 0.6538, 0.7701, 0.6576, 0.7705, 0.8157, 0.7823, 0.821, 0.7925, 0.8172, 0.7929, 0.6524, 0.7801, 0.6576, 0.7705, 0.6612, 0.7712, 0.8157, 0.7823, 0.8245, 0.7918, 0.821, 0.7925, 0.6524, 0.7801, 0.6612, 0.7712, 0.6644, 0.7723, 0.8157, 0.7823, 0.8278, 0.7906, 0.8245, 0.7918, 0.6524, 0.7801, 0.6644, 0.7723, 0.6672, 0.7737, 0.8157, 0.7823, 0.8305, 0.7892, 0.8278, 0.7906, 0.6524, 0.7801, 0.6672, 0.7737, 0.6694, 0.7753, 0.8157, 0.7823, 0.8327, 0.7875, 0.8305, 0.7892, 0.6524, 0.7801, 0.6694, 0.7753, 0.671, 0.7771, 0.8157, 0.7823, 0.8343, 0.7855, 0.8327, 0.7875, 0.6524, 0.7801, 0.671, 0.7771, 0.6718, 0.779, 0.8157, 0.7823, 0.8351, 0.7835, 0.8343, 0.7855, 0.6524, 0.7801, 0.6718, 0.779, 0.6719, 0.781, 0.8157, 0.7823, 0.8352, 0.7814, 0.8351, 0.7835, 0.6524, 0.7801, 0.6719, 0.781, 0.6713, 0.7829, 0.8157, 0.7823, 0.8345, 0.7794, 0.8352, 0.7814, 0.6524, 0.7801, 0.6713, 0.7829, 0.6699, 0.7848, 0.8157, 0.7823, 0.8331, 0.7774, 0.8345, 0.7794, 0.6524, 0.7801, 0.6699, 0.7848, 0.6678, 0.7864, 0.8157, 0.7823, 0.831, 0.7757, 0.8331, 0.7774, 0.6524, 0.7801, 0.6678, 0.7864, 0.6652, 0.7878, 0.8157, 0.7823, 0.8284, 0.7742, 0.831, 0.7757, 0.6524, 0.7801, 0.6652, 0.7878, 0.6621, 0.7889, 0.8157, 0.7823, 0.8253, 0.773, 0.8284, 0.7742, 0.6524, 0.7801, 0.6621, 0.7889, 0.6586, 0.7896, 0.8157, 0.7823, 0.8217, 0.7722, 0.8253, 0.773, 0.6524, 0.7801, 0.6586, 0.7896, 0.6548, 0.79, 0.8157, 0.7823, 0.818, 0.7717, 0.8217, 0.7722, 0.6548, 0.79, 0.651, 0.7901, 0.6524, 0.7801, 0.8157, 0.7823, 0.8142, 0.7717, 0.818, 0.7717, 0.651, 0.7901, 0.6487, 0.9718, 0.6449, 0.9714, 0.6472, 0.7897, 0.6472, 0.7897, 0.6449, 0.9714, 0.6413, 0.9707, 0.6437, 0.7889, 0.6437, 0.7889, 0.6413, 0.9707, 0.6381, 0.9696, 0.6404, 0.7879, 0.6404, 0.7879, 0.6381, 0.9696, 0.6353, 0.9682, 0.6376, 0.7865, 0.6376, 0.7865, 0.6353, 0.9682, 0.6331, 0.9666, 0.6354, 0.7849, 0.07478, 0.6364, 0.0747, 0.8176, 0.07295, 0.8165, 0.07303, 0.6353, 0.07303, 0.6353, 0.07295, 0.8165, 0.07111, 0.8151, 0.07119, 0.6339, 0.07119, 0.6339, 0.07111, 0.8151, 0.06924, 0.8136, 0.06932, 0.6324, 0.06932, 0.6324, 0.06924, 0.8136, 0.06742, 0.8119, 0.0675, 0.6307, 0.0675, 0.6307, 0.06742, 0.8119, 0.06572, 0.8101, 0.0658, 0.6289, 0.7991, 0.9647, 0.7983, 0.7872, 0.8003, 0.7889, 0.8011, 0.9665, 0.8011, 0.9665, 0.8003, 0.7889, 0.803, 0.7904, 0.8038, 0.968, 0.8038, 0.968, 0.803, 0.7904, 0.8061, 0.7916, 0.8069, 0.9691, 0.8069, 0.9691, 0.8061, 0.7916, 0.8096, 0.7924, 0.8104, 0.97, 0.8104, 0.97, 0.8096, 0.7924, 0.8134, 0.7929, 0.8142, 0.9704, 0.8142, 0.9704, 0.8134, 0.7929, 0.8172, 0.7929, 0.818, 0.9704, 0.818, 0.9704, 0.8172, 0.7929, 0.821, 0.7925, 0.8218, 0.9701, 0.8218, 0.9701, 0.821, 0.7925, 0.8245, 0.7918, 0.8253, 0.9693, 0.8253, 0.9693, 0.8245, 0.7918, 0.8278, 0.7906, 0.8286, 0.9682, 0.8286, 0.9682, 0.8278, 0.7906, 0.8305, 0.7892, 0.8313, 0.9667, 0.8313, 0.9667, 0.8305, 0.7892, 0.8327, 0.7875, 0.8335, 0.965, 0.8335, 0.965, 0.8327, 0.7875, 0.8343, 0.7855, 0.8351, 0.9631, 0.9412, 0.4783, 0.9413, 0.297, 0.9395, 0.2957, 0.9393, 0.4769, 0.9393, 0.4769, 0.9395, 0.2957, 0.9376, 0.2941, 0.9375, 0.4753, 0.9375, 0.4753, 0.9376, 0.2941, 0.9358, 0.2924, 0.9357, 0.4736, 0.9357, 0.4736, 0.9358, 0.2924, 0.9341, 0.2906, 0.934, 0.4719, 0.6699, 0.7848, 0.6676, 0.9665, 0.6655, 0.9681, 0.6678, 0.7864, 0.6678, 0.7864, 0.6655, 0.9681, 0.6629, 0.9695, 0.6652, 0.7878, 0.6652, 0.7878, 0.6629, 0.9695, 0.6598, 0.9706, 0.6621, 0.7889, 0.6621, 0.7889, 0.6598, 0.9706, 0.6563, 0.9714, 0.6586, 0.7896, 0.6586, 0.7896, 0.6563, 0.9714, 0.6525, 0.9718, 0.6548, 0.79, 0.6487, 0.9718, 0.651, 0.7901, 0.6548, 0.79, 0.6525, 0.9718, 0.8179, 0.4978, 0.8096, 0.4981, 0.8099, 0.5019, 0.1393, 0.8158, 0.1473, 0.8117, 0.1477, 0.8155, 0.8179, 0.4978, 0.8099, 0.5019, 0.8105, 0.5056, 0.1393, 0.8158, 0.1467, 0.8081, 0.1473, 0.8117, 0.8179, 0.4978, 0.8105, 0.5056, 0.8114, 0.5089, 0.1393, 0.8158, 0.1458, 0.8047, 0.1467, 0.8081, 0.8179, 0.4978, 0.8114, 0.5089, 0.8126, 0.5118, 0.1393, 0.8158, 0.1446, 0.8018, 0.1458, 0.8047, 0.8179, 0.4978, 0.8126, 0.5118, 0.8139, 0.5142, 0.1393, 0.8158, 0.1433, 0.7994, 0.1446, 0.8018, 0.8179, 0.4978, 0.8139, 0.5142, 0.8154, 0.516, 0.1393, 0.8158, 0.1418, 0.7977, 0.1433, 0.7994, 0.8179, 0.4978, 0.8154, 0.516, 0.817, 0.517, 0.1393, 0.8158, 0.1402, 0.7966, 0.1418, 0.7977, 0.8179, 0.4978, 0.817, 0.517, 0.8187, 0.5173, 0.1393, 0.8158, 0.1385, 0.7963, 0.1402, 0.7966, 0.8179, 0.4978, 0.8187, 0.5173, 0.8203, 0.5169, 0.1393, 0.8158, 0.1369, 0.7968, 0.1385, 0.7963, 0.8179, 0.4978, 0.8203, 0.5169, 0.8218, 0.5157, 0.1393, 0.8158, 0.1354, 0.7979, 0.1369, 0.7968, 0.8179, 0.4978, 0.8218, 0.5157, 0.8232, 0.5138, 0.1393, 0.8158, 0.134, 0.7998, 0.1354, 0.7979, 0.8179, 0.4978, 0.8232, 0.5138, 0.8243, 0.5114, 0.1393, 0.8158, 0.1329, 0.8023, 0.134, 0.7998, 0.8179, 0.4978, 0.8243, 0.5114, 0.8253, 0.5084, 0.1393, 0.8158, 0.132, 0.8053, 0.1329, 0.8023, 0.8179, 0.4978, 0.8253, 0.5084, 0.8259, 0.505, 0.1393, 0.8158, 0.1313, 0.8087, 0.132, 0.8053, 0.8179, 0.4978, 0.8259, 0.505, 0.8262, 0.5013, 0.1393, 0.8158, 0.131, 0.8124, 0.1313, 0.8087, 0.8179, 0.4978, 0.8262, 0.5013, 0.8262, 0.4975, 0.1393, 0.8158, 0.131, 0.8162, 0.131, 0.8124, 0.8179, 0.4978, 0.8262, 0.4975, 0.8259, 0.4937, 0.1393, 0.8158, 0.1313, 0.82, 0.131, 0.8162, 0.8179, 0.4978, 0.8259, 0.4937, 0.8253, 0.49, 0.1393, 0.8158, 0.1319, 0.8236, 0.1313, 0.82, 0.8179, 0.4978, 0.8253, 0.49, 0.8244, 0.4867, 0.1393, 0.8158, 0.1328, 0.827, 0.1319, 0.8236, 0.8179, 0.4978, 0.8244, 0.4867, 0.8232, 0.4837, 0.1393, 0.8158, 0.134, 0.8299, 0.1328, 0.827, 0.8179, 0.4978, 0.8232, 0.4837, 0.8218, 0.4814, 0.1393, 0.8158, 0.1354, 0.8323, 0.134, 0.8299, 0.8179, 0.4978, 0.8218, 0.4814, 0.8203, 0.4796, 0.1393, 0.8158, 0.1369, 0.834, 0.1354, 0.8323, 0.8179, 0.4978, 0.8203, 0.4796, 0.8187, 0.4786, 0.1393, 0.8158, 0.1385, 0.8351, 0.1369, 0.834, 0.8179, 0.4978, 0.8187, 0.4786, 0.8171, 0.4783, 0.1393, 0.8158, 0.1401, 0.8354, 0.1385, 0.8351, 0.8179, 0.4978, 0.8171, 0.4783, 0.8155, 0.4787, 0.1393, 0.8158, 0.1417, 0.8349, 0.1401, 0.8354, 0.8179, 0.4978, 0.8155, 0.4787, 0.814, 0.4799, 0.1393, 0.8158, 0.1432, 0.8338, 0.1417, 0.8349, 0.8179, 0.4978, 0.814, 0.4799, 0.8126, 0.4817, 0.1393, 0.8158, 0.1446, 0.8319, 0.1432, 0.8338, 0.8179, 0.4978, 0.8126, 0.4817, 0.8114, 0.4842, 0.1393, 0.8158, 0.1458, 0.8294, 0.1446, 0.8319, 0.8179, 0.4978, 0.8114, 0.4842, 0.8105, 0.4872, 0.1393, 0.8158, 0.1467, 0.8264, 0.1458, 0.8294, 0.8179, 0.4978, 0.8105, 0.4872, 0.8099, 0.4906, 0.1393, 0.8158, 0.1473, 0.823, 0.1467, 0.8264, 0.8179, 0.4978, 0.8099, 0.4906, 0.8096, 0.4943, 0.1393, 0.8158, 0.1476, 0.8193, 0.1473, 0.823, 0.8096, 0.4943, 0.8096, 0.4981, 0.8179, 0.4978, 0.1393, 0.8158, 0.1477, 0.8155, 0.1476, 0.8193, 0.9397, 0.8965, 0.9394, 0.5314, 0.9432, 0.5313, 0.9436, 0.8965, 0.9436, 0.8965, 0.9432, 0.5313, 0.9469, 0.5313, 0.9472, 0.8965, 0.9472, 0.8965, 0.9469, 0.5313, 0.9502, 0.5313, 0.9506, 0.8964, 0.9506, 0.8964, 0.9502, 0.5313, 0.9532, 0.5312, 0.9536, 0.8964, 0.9536, 0.8964, 0.9532, 0.5312, 0.9556, 0.5311, 0.956, 0.8963, 0.956, 0.8963, 0.9556, 0.5311, 0.9574, 0.531, 0.9578, 0.8962, 0.4433, 0.5316, 0.4427, 0.8973, 0.4411, 0.8973, 0.4416, 0.5316, 0.4416, 0.5316, 0.4411, 0.8973, 0.4394, 0.8973, 0.44, 0.5316, 0.44, 0.5316, 0.4394, 0.8973, 0.4378, 0.8973, 0.4384, 0.5316, 0.4384, 0.5316, 0.4378, 0.8973, 0.4364, 0.8973, 0.4369, 0.5316, 0.02914, 0.8931, 0.0296, 0.5276, 0.0314, 0.5277, 0.03094, 0.8932, 0.03094, 0.8932, 0.0314, 0.5277, 0.03384, 0.5277, 0.03337, 0.8932, 0.03337, 0.8932, 0.03384, 0.5277, 0.0368, 0.5278, 0.03634, 0.8932, 0.03634, 0.8932, 0.0368, 0.5278, 0.04018, 0.5278, 0.03971, 0.8933, 0.03971, 0.8933, 0.04018, 0.5278, 0.04384, 0.5278, 0.04338, 0.8933, 0.04338, 0.8933, 0.04384, 0.5278, 0.04766, 0.5278, 0.0472, 0.8933, 0.0472, 0.8933, 0.04766, 0.5278, 0.05147, 0.5278, 0.05101, 0.8933, 0.05101, 0.8933, 0.05147, 0.5278, 0.05514, 0.5278, 0.05468, 0.8933, 0.05468, 0.8933, 0.05514, 0.5278, 0.05852, 0.5278, 0.05806, 0.8933, 0.05806, 0.8933, 0.05852, 0.5278, 0.06148, 0.5278, 0.06102, 0.8932, 0.06102, 0.8932, 0.06148, 0.5278, 0.06391, 0.5277, 0.06345, 0.8932, 0.06345, 0.8932, 0.06391, 0.5277, 0.06572, 0.5277, 0.06526, 0.8931, 0.07209, 0.6289, 0.07262, 0.2631, 0.07097, 0.2631, 0.07043, 0.6289, 0.07043, 0.6289, 0.07097, 0.2631, 0.06931, 0.2631, 0.06878, 0.6289, 0.06878, 0.6289, 0.06931, 0.2631, 0.06772, 0.2631, 0.06719, 0.6289, 0.06719, 0.6289, 0.06772, 0.2631, 0.06625, 0.2631, 0.06572, 0.6289, 0.9217, 0.8962, 0.9213, 0.5311, 0.9231, 0.5312, 0.9235, 0.8963, 0.9235, 0.8963, 0.9231, 0.5312, 0.9256, 0.5312, 0.9259, 0.8964, 0.9259, 0.8964, 0.9256, 0.5312, 0.9285, 0.5313, 0.9289, 0.8964, 0.9289, 0.8964, 0.9285, 0.5313, 0.9319, 0.5313, 0.9323, 0.8965, 0.9323, 0.8965, 0.9319, 0.5313, 0.9356, 0.5313, 0.9359, 0.8965, 0.9394, 0.5314, 0.9397, 0.8965, 0.9359, 0.8965, 0.9356, 0.5313, 0.7178, 0.9541, 0.7962, 0.954, 0.796, 0.7701, 0.7176, 0.7702, 0.888, 0.2943, 0.8882, 0.4782, 0.8098, 0.4783, 0.8096, 0.2944, 0.2632, 0.7807, 0.3087, 0.7807, 0.3086, 0.859, 0.263, 0.8589, 0.9337, 0.4783, 0.8882, 0.4782, 0.8884, 0.2943, 0.934, 0.2944, 0.4364, 0.7807, 0.3908, 0.7807, 0.3907, 0.859, 0.4362, 0.859, 0.6719, 0.7702, 0.7174, 0.7701, 0.7176, 0.954, 0.6721, 0.954, 0.7957, 0.7701, 0.711, 0.5695, 0.6871, 0.5794, 0.1312, 0.1314, 0.005133, 0.09307, 0.01508, 0.06914, 0.7957, 0.7701, 0.6871, 0.5794, 0.6641, 0.5887, 0.1312, 0.1314, 4.009e-05, 0.1185, 0.005133, 0.09307, 0.7957, 0.7701, 0.6641, 0.5887, 0.6428, 0.5969, 0.1312, 0.1314, 0.0, 0.1444, 4.009e-05, 0.1185, 0.7957, 0.7701, 0.6428, 0.5969, 0.624, 0.6038, 0.1312, 0.1314, 0.005014, 0.1698, 0.0, 0.1444, 0.6377, 0.2943, 0.6378, 0.531, 0.6557, 0.5219, 0.1312, 0.1314, 0.01489, 0.1938, 0.005014, 0.1698, 0.6377, 0.2943, 0.6557, 0.5219, 0.6763, 0.5119, 0.1312, 0.1314, 0.02925, 0.2153, 0.01489, 0.1938, 0.6377, 0.2943, 0.6763, 0.5119, 0.6988, 0.5016, 0.1312, 0.1314, 0.04754, 0.2337, 0.02925, 0.2153, 0.6377, 0.2943, 0.6988, 0.5016, 0.7224, 0.4912, 0.1312, 0.1314, 0.06905, 0.2481, 0.04754, 0.2337, 0.6377, 0.2943, 0.7224, 0.4912, 0.7462, 0.4812, 0.1312, 0.1314, 0.09297, 0.258, 0.06905, 0.2481, 0.6377, 0.2943, 0.7462, 0.4812, 0.7692, 0.4719, 0.1312, 0.1314, 0.1184, 0.2631, 0.09297, 0.258, 0.6377, 0.2943, 0.7692, 0.4719, 0.7906, 0.4638, 0.1312, 0.1314, 0.1443, 0.2631, 0.1184, 0.2631, 0.6377, 0.2943, 0.7906, 0.4638, 0.8096, 0.4571, 0.1312, 0.1314, 0.1697, 0.2581, 0.1443, 0.2631, 0.2631, 0.5316, 0.4364, 0.7105, 0.4181, 0.7189, 0.1312, 0.1314, 0.1936, 0.2482, 0.1697, 0.2581, 0.2631, 0.5316, 0.4181, 0.7189, 0.3972, 0.7282, 0.1312, 0.1314, 0.2152, 0.2338, 0.1936, 0.2482, 0.2631, 0.5316, 0.3972, 0.7282, 0.3744, 0.7379, 0.1312, 0.1314, 0.2335, 0.2155, 0.2152, 0.2338, 0.2631, 0.5316, 0.3744, 0.7379, 0.3505, 0.7477, 0.1312, 0.1314, 0.248, 0.194, 0.2335, 0.2155, 0.2631, 0.5316, 0.3505, 0.7477, 0.3266, 0.7572, 0.1312, 0.1314, 0.2579, 0.1701, 0.248, 0.194, 0.2631, 0.5316, 0.3266, 0.7572, 0.3034, 0.7661, 0.1312, 0.1314, 0.263, 0.1447, 0.2579, 0.1701, 0.2631, 0.5316, 0.3034, 0.7661, 0.282, 0.774, 0.1312, 0.1314, 0.263, 0.1187, 0.263, 0.1447, 0.2631, 0.5316, 0.282, 0.774, 0.263, 0.7807, 0.1312, 0.1314, 0.258, 0.09332, 0.263, 0.1187, 0.624, 0.782, 0.4504, 0.6008, 0.4685, 0.592, 0.1312, 0.1314, 0.2482, 0.06937, 0.258, 0.09332, 0.624, 0.782, 0.4685, 0.592, 0.4893, 0.5825, 0.1312, 0.1314, 0.2338, 0.04781, 0.2482, 0.06937, 0.624, 0.782, 0.4893, 0.5825, 0.5121, 0.5727, 0.1312, 0.1314, 0.2155, 0.02946, 0.2338, 0.04781, 0.624, 0.782, 0.5121, 0.5727, 0.5359, 0.5629, 0.1312, 0.1314, 0.194, 0.01505, 0.2155, 0.02946, 0.624, 0.782, 0.5359, 0.5629, 0.56, 0.5535, 0.1312, 0.1314, 0.1701, 0.005106, 0.194, 0.01505, 0.624, 0.782, 0.56, 0.5535, 0.5832, 0.5448, 0.1312, 0.1314, 0.1447, 2.551e-05, 0.1701, 0.005106, 0.624, 0.782, 0.5832, 0.5448, 0.6048, 0.5372, 0.1312, 0.1314, 0.1188, 0.0, 0.1447, 2.551e-05, 0.624, 0.782, 0.6048, 0.5372, 0.6239, 0.531, 0.1312, 0.1314, 0.09336, 0.00503, 0.1188, 0.0, 0.7957, 0.7701, 0.7962, 0.531, 0.7781, 0.5397, 0.1312, 0.1314, 0.06941, 0.01492, 0.09336, 0.00503, 0.7957, 0.7701, 0.7781, 0.5397, 0.7573, 0.5493, 0.1312, 0.1314, 0.04785, 0.0293, 0.06941, 0.01492, 0.7957, 0.7701, 0.7573, 0.5493, 0.7347, 0.5593, 0.1312, 0.1314, 0.02951, 0.0476, 0.04785, 0.0293, 0.7347, 0.5593, 0.711, 0.5695, 0.7957, 0.7701, 0.1312, 0.1314, 0.01508, 0.06914, 0.02951, 0.0476, 0.5442, 0.5287, 0.5439, 0.2647, 0.5697, 0.2648, 0.57, 0.5288, 0.57, 0.5288, 0.5697, 0.2648, 0.5945, 0.2652, 0.5948, 0.5292, 0.5948, 0.5292, 0.5945, 0.2652, 0.6173, 0.2659, 0.6176, 0.5299, 0.6176, 0.5299, 0.6173, 0.2659, 0.6374, 0.2669, 0.6377, 0.5308, 0.263, 0.2634, 0.2627, 0.5269, 0.2426, 0.5282, 0.243, 0.2647, 0.243, 0.2647, 0.2426, 0.5282, 0.2198, 0.5292, 0.2202, 0.2657, 0.2202, 0.2657, 0.2198, 0.5292, 0.195, 0.5298, 0.1953, 0.2663, 0.1953, 0.2663, 0.195, 0.5298, 0.1692, 0.53, 0.1696, 0.2665, 0.1696, 0.2665, 0.1692, 0.53, 0.1434, 0.5297, 0.1438, 0.2662, 0.1438, 0.2662, 0.1434, 0.5297, 0.1186, 0.5291, 0.119, 0.2656, 0.119, 0.2656, 0.1186, 0.5291, 0.09572, 0.528, 0.09611, 0.2645, 0.09611, 0.2645, 0.09572, 0.528, 0.07569, 0.5266, 0.07607, 0.2631, 0.07569, 0.5323, 0.07595, 0.7963, 0.09598, 0.7953, 0.09572, 0.5314, 0.09572, 0.5314, 0.09598, 0.7953, 0.1188, 0.7946, 0.1186, 0.5306, 0.1186, 0.5306, 0.1188, 0.7946, 0.1436, 0.7941, 0.1434, 0.5302, 0.1434, 0.5302, 0.1436, 0.7941, 0.1694, 0.794, 0.1692, 0.53, 0.1692, 0.53, 0.1694, 0.794, 0.1952, 0.7941, 0.195, 0.5301, 0.195, 0.5301, 0.1952, 0.7941, 0.22, 0.7945, 0.2198, 0.5305, 0.2198, 0.5305, 0.22, 0.7945, 0.2429, 0.7952, 0.2426, 0.5312, 0.2426, 0.5312, 0.2429, 0.7952, 0.2629, 0.7961, 0.2627, 0.5322, 0.45, 0.5285, 0.4504, 0.265, 0.4304, 0.2663, 0.43, 0.5298, 0.43, 0.5298, 0.4304, 0.2663, 0.4075, 0.2673, 0.4071, 0.5308, 0.4071, 0.5308, 0.4075, 0.2673, 0.3827, 0.2678, 0.3823, 0.5314, 0.3823, 0.5314, 0.3827, 0.2678, 0.3569, 0.268, 0.3565, 0.5316, 0.3565, 0.5316, 0.3569, 0.268, 0.3311, 0.2678, 0.3307, 0.5313, 0.3307, 0.5313, 0.3311, 0.2678, 0.3063, 0.2671, 0.3059, 0.5307, 0.3059, 0.5307, 0.3063, 0.2671, 0.2835, 0.2661, 0.2831, 0.5296, 0.2831, 0.5296, 0.2835, 0.2661, 0.2634, 0.2647, 0.263, 0.5283, 0.4507, 0.531, 0.4504, 0.2671, 0.4704, 0.2661, 0.4707, 0.5301, 0.4707, 0.5301, 0.4704, 0.2661, 0.4933, 0.2654, 0.4936, 0.5293, 0.4936, 0.5293, 0.4933, 0.2654, 0.5181, 0.2649, 0.5184, 0.5289, 0.5439, 0.2647, 0.5442, 0.5287, 0.5184, 0.5289, 0.5181, 0.2649, 0.5016, 0.0003012, 0.6507, 0.000153, 0.651, 0.2646, 0.5018, 0.2647, 0.263, 0.2644, 0.2634, 0.0, 0.4671, 0.0002576, 0.4668, 0.2647, 0.8241, 0.7713, 0.7962, 0.7717, 0.7963, 0.5677, 0.8243, 0.622, 0.7726, 0.1737, 0.8007, 0.2281, 0.8008, 0.02408, 0.7729, 0.02447, 0.0, 0.5276, 0.02796, 0.5276, 0.02826, 0.792, 0.0003006, 0.7921, 0.801, 0.2886, 0.9138, 0.2885, 0.9135, 0.02408, 0.8008, 0.02419, 0.9997, 0.0241, 1.0, 0.2885, 0.9141, 0.2886, 0.9138, 0.02419, 0.9204, 0.531, 0.9213, 0.5966, 0.8356, 0.5978, 0.8079, 0.5326, 0.7891, 0.2632, 0.7614, 0.198, 0.6757, 0.1992, 0.6766, 0.2647, 0.0, 0.2632, 0.06545, 0.2631, 0.06572, 0.5276, 0.0002626, 0.5276, 0.7726, 0.1737, 0.7614, 0.198, 0.7891, 0.2632, 0.8007, 0.2281, 0.6507, 0.000153, 0.6754, 0.0001286, 0.6757, 0.2645, 0.651, 0.2646, 0.8243, 0.622, 0.7963, 0.5677, 0.8079, 0.5326, 0.8356, 0.5978, 0.4668, 0.2647, 0.4671, 0.0002576, 0.5016, 0.0003012, 0.5012, 0.2647])
me_cylinder_004.materials.append(mat_material)
me_cylinder_004.use_remesh_preserve_volume = False
me_cylinder_004.use_remesh_preserve_attributes = False
me_cylinder_004.use_mirror_vertex_groups = False
me_cylinder_004.update()
me_cube_002 = bpy.data.meshes.new('Cube.002')
me_cube_002.from_pydata([(1.0, 1.0, -1.0), (1.0, -1.0, -1.0), (-1.0, -1.0, -1.0), (-1.0, 1.0, -1.0), (1.0, 1.0, 1.0), (1.0, -1.0, 1.0), (-1.0, -1.0, 1.0), (-1.0, 1.0, 1.0)], [], [(0, 1, 2, 3), (4, 7, 6, 5), (0, 4, 5, 1), (1, 5, 6, 2), (2, 6, 7, 3), (4, 0, 3, 7)])
_uv = me_cube_002.uv_layers.new(name='UVTex')
_uv.uv.foreach_set('vector', [0.3333, 0.001019, 0.6656, 0.0, 0.6667, 0.3323, 0.3344, 0.3333, 1.0, 0.001019, 0.999, 0.3333, 0.6667, 0.3323, 0.6677, 0.0, 0.001019, 0.0, 0.3333, 0.00102, 0.3323, 0.3333, 0.0, 0.3323, 0.999, 0.6667, 1.0, 0.3344, 0.6677, 0.3333, 0.6667, 0.6656, 0.6667, 0.3344, 0.3344, 0.3333, 0.3333, 0.6656, 0.6656, 0.6667, 0.001019, 0.3333, 0.3333, 0.3344, 0.3323, 0.6667, 0.0, 0.6656])
me_cube_002.materials.append(mat_material)
me_cube_002.use_remesh_preserve_volume = False
me_cube_002.use_remesh_preserve_attributes = False
me_cube_002.use_mirror_vertex_groups = False
me_cube_002.update()

# ---- objects
ob_cylinder_004 = bpy.data.objects.new('Cylinder.004', me_cylinder_004)
ob_cube_002 = bpy.data.objects.new('Cube.002', me_cube_002)
ob_lamp = bpy.data.objects.new('Lamp', light_lamp)
ob_camera = bpy.data.objects.new('Camera', cam_camera)

# ---- transforms, parenting, visibility, modifiers, constraints
ob_cylinder_004.location = (-0.4948, -0.4841, 3.942)
ob_cylinder_004.rotation_euler = (1.571, 0.0, 0.0)
ob_cylinder_004.scale = (0.1477, 0.1477, 0.3457)
ob_cylinder_004.lineart.crease_threshold = 0.0
ob_cube_002.location = (0.0, -0.02775, 0.2807)
ob_cube_002.scale = (1.0, 1.0, 0.2479)
ob_cube_002.lock_rotations_4d = False
ob_cube_002.empty_display_type = 'ARROWS'
ob_cube_002.lineart.crease_threshold = 0.0
ob_lamp.location = (4.076, 1.005, 7.97)
ob_lamp.rotation_euler = (0.6503, 0.05522, 1.866)
ob_lamp.lock_rotations_4d = False
ob_lamp.empty_display_type = 'ARROWS'
ob_lamp.color = (0.0, 0.0, 0.0, 0.0)
ob_lamp.lineart.crease_threshold = 0.0
ob_camera.location = (7.481, -6.659, 7.41)
ob_camera.rotation_euler = (1.109, 0.01082, 0.8149)
ob_camera.lock_rotations_4d = False
ob_camera.empty_display_type = 'ARROWS'
ob_camera.color = (0.0, 0.0, 0.0, 0.0)
ob_camera.display_type = 'WIRE'
ob_camera.lineart.crease_threshold = 0.0

# ---- collection membership
col_collection_1.objects.link(ob_cylinder_004)
col_collection_1.objects.link(ob_cube_002)
col_collection_1.objects.link(ob_lamp)
col_collection_1.objects.link(ob_camera)

# ---- scene / render settings (as saved in the file)
scene.camera = ob_camera
scene.frame_start = 1; scene.frame_end = 250; scene.frame_set(1)
scene.render.engine = 'BLENDER_EEVEE_NEXT'
scene.render.image_settings.color_mode = 'RGB'
scene.render.image_settings.compression = 90
scene.render.resolution_percentage = 50
scene.render.dither_intensity = 0.0
scene.render.bake_margin = 2
scene.render.bake_bias = 0.0
scene.cycles.use_denoising = False
scene.cycles.samples = 10
scene.cycles.sampling_pattern = 'TABULATED_SOBOL'
scene.cycles.light_sampling_threshold = 0.0
scene.cycles.use_adaptive_sampling = False
scene.cycles.use_light_tree = False
scene.cycles.blur_glossy = 0.0
scene.cycles.volume_bounces = 1
scene.cycles.pixel_filter_type = 'GAUSSIAN'
scene.cycles.sample_clamp_indirect = 0.0
scene.view_settings.view_transform = 'Standard'
bpy.context.view_layer.update()
